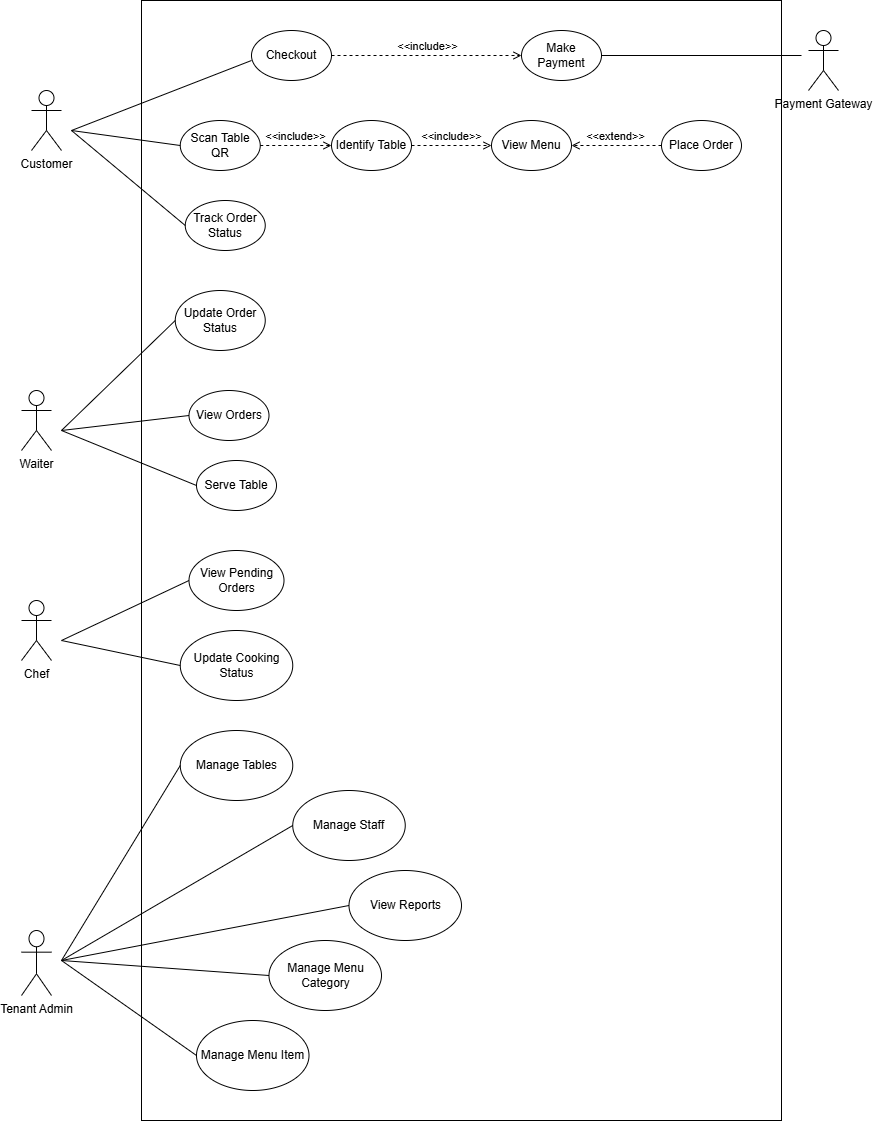

The diagram above was exported from draw.io. Its source (the exported page's mxGraphModel, read from the mxfile embedded in the PNG):
<mxGraphModel dx="2379" dy="1110" grid="1" gridSize="10" guides="1" tooltips="1" connect="1" arrows="1" fold="1" page="1" pageScale="1" pageWidth="827" pageHeight="1169" math="0" shadow="0">
  <root>
    <mxCell id="0" />
    <mxCell id="1" parent="0" />
    <mxCell id="THZ_BRzlIDZaotcDVJe--46" parent="1" style="rounded=0;whiteSpace=wrap;html=1;movable=1;resizable=1;rotatable=1;deletable=1;editable=1;locked=0;connectable=1;" value="" vertex="1">
      <mxGeometry height="1120" width="640" x="160" y="10" as="geometry" />
    </mxCell>
    <mxCell id="THZ_BRzlIDZaotcDVJe--1" parent="1" style="shape=umlActor;verticalLabelPosition=bottom;verticalAlign=top;html=1;outlineConnect=0;" value="Customer" vertex="1">
      <mxGeometry height="60" width="30" x="50" y="100" as="geometry" />
    </mxCell>
    <mxCell id="THZ_BRzlIDZaotcDVJe--3" parent="1" style="shape=umlActor;verticalLabelPosition=bottom;verticalAlign=top;html=1;outlineConnect=0;" value="Chef" vertex="1">
      <mxGeometry height="60" width="30" x="40" y="610" as="geometry" />
    </mxCell>
    <mxCell id="THZ_BRzlIDZaotcDVJe--4" parent="1" style="shape=umlActor;verticalLabelPosition=bottom;verticalAlign=top;html=1;outlineConnect=0;" value="Waiter" vertex="1">
      <mxGeometry height="60" width="30" x="40" y="400" as="geometry" />
    </mxCell>
    <mxCell id="THZ_BRzlIDZaotcDVJe--7" parent="1" style="shape=umlActor;verticalLabelPosition=bottom;verticalAlign=top;html=1;outlineConnect=0;" value="Tenant Admin" vertex="1">
      <mxGeometry height="65" width="30" x="40" y="940" as="geometry" />
    </mxCell>
    <mxCell id="THZ_BRzlIDZaotcDVJe--9" parent="1" style="ellipse;whiteSpace=wrap;html=1;" value="Checkout" vertex="1">
      <mxGeometry height="50" width="80" x="270" y="40" as="geometry" />
    </mxCell>
    <mxCell id="THZ_BRzlIDZaotcDVJe--15" parent="1" style="ellipse;whiteSpace=wrap;html=1;" value="Scan Table QR" vertex="1">
      <mxGeometry height="50" width="80" x="198.75" y="130" as="geometry" />
    </mxCell>
    <mxCell id="THZ_BRzlIDZaotcDVJe--16" parent="1" style="ellipse;whiteSpace=wrap;html=1;" value="Track Order Status" vertex="1">
      <mxGeometry height="50" width="80" x="203.75" y="210" as="geometry" />
    </mxCell>
    <mxCell id="THZ_BRzlIDZaotcDVJe--18" edge="1" parent="1" style="endArrow=none;html=1;rounded=0;curved=1;entryX=0;entryY=0.5;entryDx=0;entryDy=0;" target="THZ_BRzlIDZaotcDVJe--15" value="">
      <mxGeometry height="50" relative="1" width="50" as="geometry">
        <mxPoint x="90" y="140" as="sourcePoint" />
        <mxPoint x="250" y="185" as="targetPoint" />
      </mxGeometry>
    </mxCell>
    <mxCell id="THZ_BRzlIDZaotcDVJe--19" edge="1" parent="1" style="endArrow=none;html=1;rounded=0;curved=1;entryX=0;entryY=0.5;entryDx=0;entryDy=0;" target="THZ_BRzlIDZaotcDVJe--16" value="">
      <mxGeometry height="50" relative="1" width="50" as="geometry">
        <mxPoint x="90" y="140" as="sourcePoint" />
        <mxPoint x="300" y="235" as="targetPoint" />
      </mxGeometry>
    </mxCell>
    <mxCell id="THZ_BRzlIDZaotcDVJe--20" parent="1" style="ellipse;whiteSpace=wrap;html=1;" value="Make Payment" vertex="1">
      <mxGeometry height="50" width="80" x="540" y="40" as="geometry" />
    </mxCell>
    <mxCell id="THZ_BRzlIDZaotcDVJe--26" edge="1" parent="1" source="THZ_BRzlIDZaotcDVJe--9" style="html=1;verticalAlign=bottom;labelBackgroundColor=none;endArrow=open;endFill=0;dashed=1;rounded=0;entryX=0;entryY=0.5;entryDx=0;entryDy=0;exitX=1;exitY=0.5;exitDx=0;exitDy=0;" target="THZ_BRzlIDZaotcDVJe--20" value="&amp;lt;&amp;lt;include&amp;gt;&amp;gt;">
      <mxGeometry relative="1" width="160" as="geometry">
        <mxPoint x="300" y="85" as="sourcePoint" />
        <mxPoint x="290" y="130" as="targetPoint" />
      </mxGeometry>
    </mxCell>
    <mxCell id="THZ_BRzlIDZaotcDVJe--27" parent="1" style="ellipse;whiteSpace=wrap;html=1;" value="Identify Table" vertex="1">
      <mxGeometry height="50" width="80" x="350" y="130" as="geometry" />
    </mxCell>
    <mxCell id="THZ_BRzlIDZaotcDVJe--30" parent="1" style="ellipse;whiteSpace=wrap;html=1;" value="View Menu" vertex="1">
      <mxGeometry height="50" width="80" x="510" y="130" as="geometry" />
    </mxCell>
    <mxCell id="THZ_BRzlIDZaotcDVJe--32" parent="1" style="ellipse;whiteSpace=wrap;html=1;" value="View Orders" vertex="1">
      <mxGeometry height="50" width="80" x="207.5" y="400" as="geometry" />
    </mxCell>
    <mxCell id="THZ_BRzlIDZaotcDVJe--33" parent="1" style="ellipse;whiteSpace=wrap;html=1;" value="Update Order Status" vertex="1">
      <mxGeometry height="60" width="90" x="193.75" y="300" as="geometry" />
    </mxCell>
    <mxCell id="THZ_BRzlIDZaotcDVJe--34" parent="1" style="ellipse;whiteSpace=wrap;html=1;" value="Update Cooking Status" vertex="1">
      <mxGeometry height="70" width="112.5" x="198.75" y="640" as="geometry" />
    </mxCell>
    <mxCell id="THZ_BRzlIDZaotcDVJe--35" parent="1" style="ellipse;whiteSpace=wrap;html=1;" value="View Pending Orders" vertex="1">
      <mxGeometry height="60" width="95" x="207.5" y="560" as="geometry" />
    </mxCell>
    <mxCell id="THZ_BRzlIDZaotcDVJe--36" parent="1" style="ellipse;whiteSpace=wrap;html=1;" value="Serve Table" vertex="1">
      <mxGeometry height="50" width="80" x="215" y="470" as="geometry" />
    </mxCell>
    <mxCell id="THZ_BRzlIDZaotcDVJe--37" edge="1" parent="1" style="endArrow=none;html=1;rounded=0;curved=1;entryX=0;entryY=0.5;entryDx=0;entryDy=0;" target="THZ_BRzlIDZaotcDVJe--33" value="">
      <mxGeometry height="50" relative="1" width="50" as="geometry">
        <mxPoint x="80" y="440" as="sourcePoint" />
        <mxPoint x="250" y="525" as="targetPoint" />
      </mxGeometry>
    </mxCell>
    <mxCell id="THZ_BRzlIDZaotcDVJe--38" edge="1" parent="1" style="endArrow=none;html=1;rounded=0;curved=1;entryX=0;entryY=0.5;entryDx=0;entryDy=0;" target="THZ_BRzlIDZaotcDVJe--32" value="">
      <mxGeometry height="50" relative="1" width="50" as="geometry">
        <mxPoint x="80" y="440" as="sourcePoint" />
        <mxPoint x="325" y="440" as="targetPoint" />
      </mxGeometry>
    </mxCell>
    <mxCell id="THZ_BRzlIDZaotcDVJe--39" edge="1" parent="1" style="endArrow=none;html=1;rounded=0;curved=1;entryX=0;entryY=0.5;entryDx=0;entryDy=0;" target="THZ_BRzlIDZaotcDVJe--36" value="">
      <mxGeometry height="50" relative="1" width="50" as="geometry">
        <mxPoint x="80" y="440" as="sourcePoint" />
        <mxPoint x="315" y="490" as="targetPoint" />
      </mxGeometry>
    </mxCell>
    <mxCell id="THZ_BRzlIDZaotcDVJe--40" edge="1" parent="1" style="endArrow=none;html=1;rounded=0;curved=1;entryX=0;entryY=0.5;entryDx=0;entryDy=0;" target="THZ_BRzlIDZaotcDVJe--35" value="">
      <mxGeometry height="50" relative="1" width="50" as="geometry">
        <mxPoint x="80" y="650" as="sourcePoint" />
        <mxPoint x="305" y="645" as="targetPoint" />
      </mxGeometry>
    </mxCell>
    <mxCell id="THZ_BRzlIDZaotcDVJe--42" edge="1" parent="1" style="endArrow=none;html=1;rounded=0;curved=1;entryX=0;entryY=0.5;entryDx=0;entryDy=0;" target="THZ_BRzlIDZaotcDVJe--34" value="">
      <mxGeometry height="50" relative="1" width="50" as="geometry">
        <mxPoint x="80" y="650" as="sourcePoint" />
        <mxPoint x="278" y="620" as="targetPoint" />
      </mxGeometry>
    </mxCell>
    <mxCell id="THZ_BRzlIDZaotcDVJe--47" parent="1" style="ellipse;whiteSpace=wrap;html=1;" value="Manage Tables" vertex="1">
      <mxGeometry height="70" width="112.5" x="198.75" y="740" as="geometry" />
    </mxCell>
    <mxCell id="THZ_BRzlIDZaotcDVJe--49" parent="1" style="ellipse;whiteSpace=wrap;html=1;" value="Manage Staff" vertex="1">
      <mxGeometry height="70" width="112.5" x="311.25" y="800" as="geometry" />
    </mxCell>
    <mxCell id="THZ_BRzlIDZaotcDVJe--50" parent="1" style="ellipse;whiteSpace=wrap;html=1;" value="View Reports" vertex="1">
      <mxGeometry height="70" width="112.5" x="367.5" y="880" as="geometry" />
    </mxCell>
    <mxCell id="THZ_BRzlIDZaotcDVJe--51" parent="1" style="ellipse;whiteSpace=wrap;html=1;" value="Manage Menu Category" vertex="1">
      <mxGeometry height="70" width="112.5" x="287.5" y="950" as="geometry" />
    </mxCell>
    <mxCell id="THZ_BRzlIDZaotcDVJe--52" parent="1" style="ellipse;whiteSpace=wrap;html=1;" value="Manage Menu Item" vertex="1">
      <mxGeometry height="70" width="112.5" x="215" y="1030" as="geometry" />
    </mxCell>
    <mxCell id="THZ_BRzlIDZaotcDVJe--53" edge="1" parent="1" style="endArrow=none;html=1;rounded=0;curved=1;entryX=0;entryY=0.5;entryDx=0;entryDy=0;" target="THZ_BRzlIDZaotcDVJe--47" value="">
      <mxGeometry height="50" relative="1" width="50" as="geometry">
        <mxPoint x="80" y="970" as="sourcePoint" />
        <mxPoint x="289" y="715" as="targetPoint" />
      </mxGeometry>
    </mxCell>
    <mxCell id="THZ_BRzlIDZaotcDVJe--54" edge="1" parent="1" style="endArrow=none;html=1;rounded=0;curved=1;entryX=0;entryY=0.5;entryDx=0;entryDy=0;" target="THZ_BRzlIDZaotcDVJe--49" value="">
      <mxGeometry height="50" relative="1" width="50" as="geometry">
        <mxPoint x="80" y="970" as="sourcePoint" />
        <mxPoint x="259" y="900" as="targetPoint" />
      </mxGeometry>
    </mxCell>
    <mxCell id="THZ_BRzlIDZaotcDVJe--55" edge="1" parent="1" source="THZ_BRzlIDZaotcDVJe--50" style="endArrow=none;html=1;rounded=0;curved=1;exitX=0;exitY=0.5;exitDx=0;exitDy=0;" value="">
      <mxGeometry height="50" relative="1" width="50" as="geometry">
        <mxPoint x="160" y="1025" as="sourcePoint" />
        <mxPoint x="80" y="970" as="targetPoint" />
      </mxGeometry>
    </mxCell>
    <mxCell id="THZ_BRzlIDZaotcDVJe--56" edge="1" parent="1" source="THZ_BRzlIDZaotcDVJe--51" style="endArrow=none;html=1;rounded=0;curved=1;exitX=0;exitY=0.5;exitDx=0;exitDy=0;" value="">
      <mxGeometry height="50" relative="1" width="50" as="geometry">
        <mxPoint x="294" y="995" as="sourcePoint" />
        <mxPoint x="80" y="970" as="targetPoint" />
      </mxGeometry>
    </mxCell>
    <mxCell id="THZ_BRzlIDZaotcDVJe--57" edge="1" parent="1" source="THZ_BRzlIDZaotcDVJe--52" style="endArrow=none;html=1;rounded=0;curved=1;exitX=0;exitY=0.5;exitDx=0;exitDy=0;" value="">
      <mxGeometry height="50" relative="1" width="50" as="geometry">
        <mxPoint x="254" y="1055" as="sourcePoint" />
        <mxPoint x="80" y="970" as="targetPoint" />
      </mxGeometry>
    </mxCell>
    <mxCell id="THZ_BRzlIDZaotcDVJe--73" edge="1" parent="1" source="THZ_BRzlIDZaotcDVJe--27" style="html=1;verticalAlign=bottom;labelBackgroundColor=none;endArrow=open;endFill=0;dashed=1;rounded=0;entryX=0;entryY=0.5;entryDx=0;entryDy=0;exitX=1;exitY=0.5;exitDx=0;exitDy=0;" target="THZ_BRzlIDZaotcDVJe--30" value="&amp;lt;&amp;lt;include&amp;gt;&amp;gt;">
      <mxGeometry relative="1" width="160" as="geometry">
        <mxPoint x="520" y="160" as="sourcePoint" />
        <mxPoint x="620" y="160" as="targetPoint" />
      </mxGeometry>
    </mxCell>
    <mxCell id="THZ_BRzlIDZaotcDVJe--74" parent="1" style="shape=umlActor;verticalLabelPosition=bottom;verticalAlign=top;html=1;outlineConnect=0;" value="Payment Gateway" vertex="1">
      <mxGeometry height="60" width="30" x="827" y="40" as="geometry" />
    </mxCell>
    <mxCell id="THZ_BRzlIDZaotcDVJe--75" edge="1" parent="1" source="THZ_BRzlIDZaotcDVJe--20" style="endArrow=none;html=1;rounded=0;curved=1;exitX=1;exitY=0.5;exitDx=0;exitDy=0;" value="">
      <mxGeometry height="50" relative="1" width="50" as="geometry">
        <mxPoint x="200" y="155" as="sourcePoint" />
        <mxPoint x="820" y="65" as="targetPoint" />
      </mxGeometry>
    </mxCell>
    <mxCell id="THZ_BRzlIDZaotcDVJe--81" edge="1" parent="1" source="THZ_BRzlIDZaotcDVJe--15" style="html=1;verticalAlign=bottom;labelBackgroundColor=none;endArrow=open;endFill=0;dashed=1;rounded=0;exitX=1;exitY=0.5;exitDx=0;exitDy=0;entryX=0;entryY=0.5;entryDx=0;entryDy=0;" target="THZ_BRzlIDZaotcDVJe--27" value="&amp;lt;&amp;lt;include&amp;gt;&amp;gt;">
      <mxGeometry relative="1" width="160" as="geometry">
        <mxPoint x="470" y="160" as="sourcePoint" />
        <mxPoint x="370" y="150" as="targetPoint" />
      </mxGeometry>
    </mxCell>
    <mxCell id="THZ_BRzlIDZaotcDVJe--82" parent="1" style="ellipse;whiteSpace=wrap;html=1;" value="Place Order" vertex="1">
      <mxGeometry height="50" width="80" x="680" y="130" as="geometry" />
    </mxCell>
    <mxCell id="THZ_BRzlIDZaotcDVJe--84" edge="1" parent="1" source="THZ_BRzlIDZaotcDVJe--82" style="html=1;verticalAlign=bottom;labelBackgroundColor=none;endArrow=open;endFill=0;dashed=1;rounded=0;entryX=1;entryY=0.5;entryDx=0;entryDy=0;exitX=0;exitY=0.5;exitDx=0;exitDy=0;" target="THZ_BRzlIDZaotcDVJe--30" value="&amp;lt;&amp;lt;extend&amp;gt;&amp;gt;">
      <mxGeometry relative="1" width="160" as="geometry">
        <mxPoint x="550" y="220" as="sourcePoint" />
        <mxPoint x="710" y="220" as="targetPoint" />
      </mxGeometry>
    </mxCell>
    <mxCell id="THZ_BRzlIDZaotcDVJe--85" edge="1" parent="1" style="endArrow=none;html=1;rounded=0;curved=1;" value="">
      <mxGeometry height="50" relative="1" width="50" as="geometry">
        <mxPoint x="90" y="140" as="sourcePoint" />
        <mxPoint x="270" y="70" as="targetPoint" />
      </mxGeometry>
    </mxCell>
  </root>
</mxGraphModel>